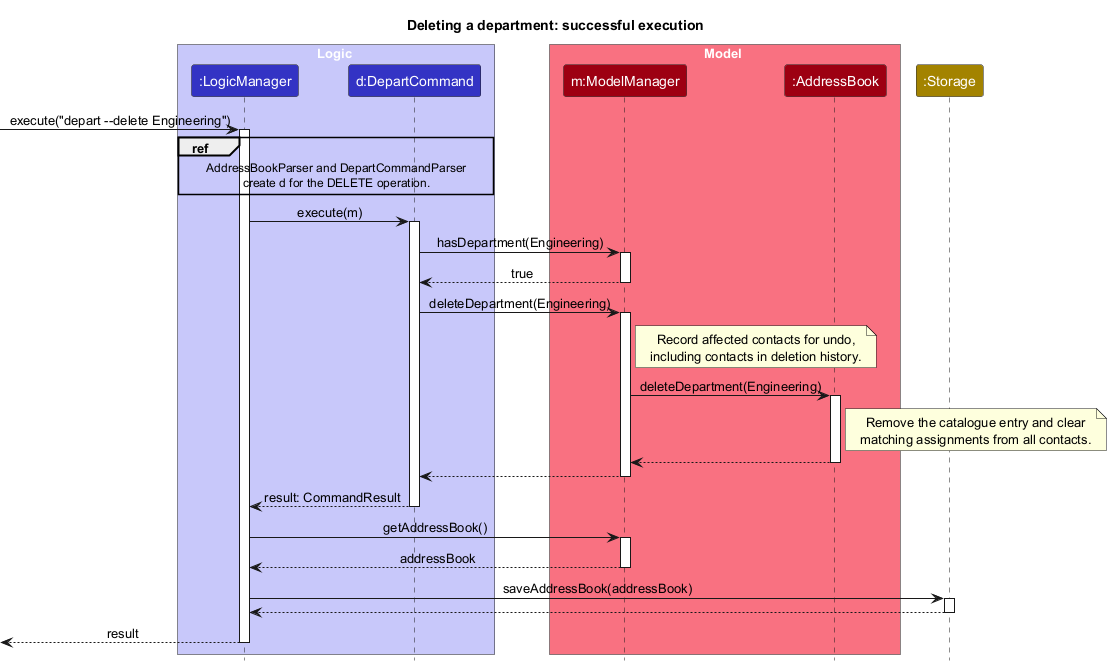

The diagram above was rendered by PlantUML. Its source (embedded in the PNG):
@startuml
!include style.puml
skinparam ArrowFontStyle plain
title Deleting a department: successful execution

box Logic LOGIC_COLOR_T1
participant ":LogicManager" as LogicManager LOGIC_COLOR
participant "d:DepartCommand" as DepartCommand LOGIC_COLOR
end box

box Model MODEL_COLOR_T1
participant "m:ModelManager" as ModelManager MODEL_COLOR
participant ":AddressBook" as AddressBook MODEL_COLOR
end box

participant ":Storage" as Storage STORAGE_COLOR

[-> LogicManager : execute("depart --delete Engineering")
activate LogicManager

ref over LogicManager, DepartCommand
AddressBookParser and DepartCommandParser
create d for the DELETE operation.
end ref

LogicManager -> DepartCommand : execute(m)
activate DepartCommand
DepartCommand -> ModelManager : hasDepartment(Engineering)
activate ModelManager
ModelManager --> DepartCommand : true
deactivate ModelManager

DepartCommand -> ModelManager : deleteDepartment(Engineering)
activate ModelManager
note right of ModelManager
Record affected contacts for undo,
including contacts in deletion history.
end note
ModelManager -> AddressBook : deleteDepartment(Engineering)
activate AddressBook
note right of AddressBook
Remove the catalogue entry and clear
matching assignments from all contacts.
end note
AddressBook --> ModelManager
deactivate AddressBook
ModelManager --> DepartCommand
deactivate ModelManager
DepartCommand --> LogicManager : result: CommandResult
deactivate DepartCommand

LogicManager -> ModelManager : getAddressBook()
activate ModelManager
ModelManager --> LogicManager : addressBook
deactivate ModelManager
LogicManager -> Storage : saveAddressBook(addressBook)
activate Storage
Storage --> LogicManager
deactivate Storage

[<-- LogicManager : result
deactivate LogicManager
@enduml